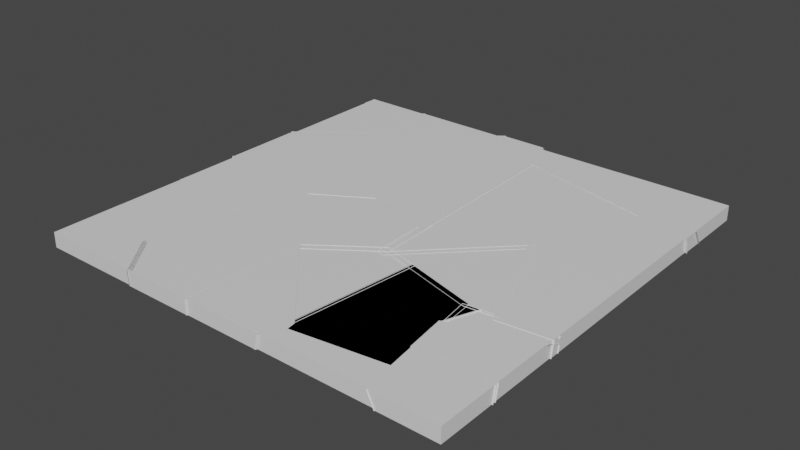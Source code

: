 # Source: Glass_break_effect.blend  (saved by Blender 4.0.36; exported with 4.5.12 LTS)
import bpy
from mathutils import Matrix  # noqa: F401  (used for matrix-valued properties, if any)

bpy.ops.wm.read_factory_settings(use_empty=True)
scene = bpy.context.scene
scene.name = 'Scene'

# ---- collections
col_collection = bpy.data.collections.new('Collection'); scene.collection.children.link(col_collection)

# ---- materials (node trees are filled in below, after node groups)
mat_material = bpy.data.materials.new('Material')
mat_material.alpha_threshold = 0.0
mat_material.use_transparent_shadow = False
mat_material.roughness = 0.5
mat_material.line_color = (0.0, 0.0, 0.0, 1.0)

# ---- material node trees
mat_material.use_nodes = True; mat_material.node_tree.nodes.clear()
_N = mat_material.node_tree.nodes; _L = mat_material.node_tree.links
n0 = _N.new('ShaderNodeOutputMaterial'); n0.name = 'Material Output'; n0.location = (300, 300)
n1 = _N.new('ShaderNodeBsdfPrincipled'); n1.name = 'Principled BSDF'; n1.location = (10, 300)
n1.distribution = 'GGX'
n1.subsurface_method = 'RANDOM_WALK_SKIN'
n1.inputs[3].default_value = 1.45
n1.inputs[27].default_value = (0.0, 0.0, 0.0, 1.0)
n1.inputs[28].default_value = 1.0
_L.new(n1.outputs[0], n0.inputs[0])
n0.is_active_output = True

# ---- world
world_world = bpy.data.worlds.new('World'); scene.world = world_world
world_world.use_nodes = True; world_world.node_tree.nodes.clear()
_N = world_world.node_tree.nodes; _L = world_world.node_tree.links
n0 = _N.new('ShaderNodeOutputWorld'); n0.name = 'World Output'; n0.location = (300, 300)
n1 = _N.new('ShaderNodeBackground'); n1.name = 'Background'; n1.location = (10, 300)
n1.inputs[0].default_value = (0.05088, 0.05088, 0.05088, 1.0)
_L.new(n1.outputs[0], n0.inputs[0])
n0.is_active_output = True
world_world.color = (0.05088, 0.05088, 0.05088)
world_world.use_sun_shadow = False
world_world.sun_shadow_jitter_overblur = 0.0

# ---- meshes
me_cube = bpy.data.meshes.new('Cube')
me_cube.from_pydata([(3.0, 3.0, 0.1), (3.0, 3.0, -0.1), (3.0, -3.0, 0.1), (3.0, -3.0, -0.1), (-3.0, 3.0, 0.1), (-3.0, 3.0, -0.1), (-3.0, -3.0, 0.1), (-3.0, -3.0, -0.1)], [], [(0, 4, 6, 2), (3, 2, 6, 7), (7, 6, 4, 5), (5, 1, 3, 7), (1, 0, 2, 3), (5, 4, 0, 1)])
_uv = me_cube.uv_layers.new(name='UVMap')
_uv.uv.foreach_set('vector', [0.625, 0.5, 0.875, 0.5, 0.875, 0.75, 0.625, 0.75, 0.375, 0.75, 0.625, 0.75, 0.625, 1.0, 0.375, 1.0, 0.375, 0.0, 0.625, 0.0, 0.625, 0.25, 0.375, 0.25, 0.125, 0.5, 0.375, 0.5, 0.375, 0.75, 0.125, 0.75, 0.375, 0.5, 0.625, 0.5, 0.625, 0.75, 0.375, 0.75, 0.375, 0.25, 0.625, 0.25, 0.625, 0.5, 0.375, 0.5])
me_cube.materials.append(mat_material)
me_cube.use_mirror_vertex_groups = False
me_cube.update()
me_cube_001 = bpy.data.meshes.new('Cube.001')
me_cube_001.from_pydata([], [], [])
_uv = me_cube_001.uv_layers.new(name='UVMap')
_uv.uv.foreach_set('vector', [])
me_cube_001.materials.append(mat_material)
me_cube_001.use_mirror_vertex_groups = False
me_cube_001.update()
me_cube_001_cell_006_cell_003 = bpy.data.meshes.new('Cube.001_cell.006_cell.003')
me_cube_001_cell_006_cell_003.from_pydata([(-0.6572, -0.403, 0.1069), (-0.6572, -0.403, -0.1069), (-0.6759, 0.6391, -0.1069), (-0.6572, 0.6053, 0.1069), (0.4298, 0.2099, -0.1069), (0.4534, 0.1562, 0.1069), (0.8727, -0.4132, -0.1069), (0.8559, -0.4132, 0.1069), (-0.6572, 0.6493, -0.1069), (-0.6759, 0.5951, 0.1069), (0.4111, 0.1997, -0.1069), (0.8914, -0.403, -0.1069), (0.4347, 0.1461, 0.1069), (0.8747, -0.403, 0.1069)], [], [(10, 2, 9, 12), (3, 0, 13, 5), (13, 0, 1, 11), (8, 1, 0, 3), (11, 1, 8, 4), (12, 7, 6, 10)])
_k = set([(2, 9), (2, 10), (3, 5), (3, 8), (4, 8), (4, 11), (5, 13), (6, 7), (6, 10), (7, 12), (9, 12), (11, 13)])
me_cube_001_cell_006_cell_003.attributes.new('sharp_edge', 'BOOLEAN', 'EDGE').data.foreach_set('value', [ (min(e.vertices), max(e.vertices)) in _k for e in me_cube_001_cell_006_cell_003.edges])
_uv = me_cube_001_cell_006_cell_003.uv_layers.new(name='UVMap')
_uv.uv.foreach_set('vector', [0.8335, 0.0, 0.8323, 0.7852, 0.1656, 0.1182, 0.1663, 0.0, 0.875, 0.7107, 0.875, 0.75, 0.8153, 0.75, 0.8317, 0.7282, 0.625, 0.9403, 0.625, 1.0, 0.375, 1.0, 0.375, 0.9396, 0.375, 0.04103, 0.375, 0.0, 0.625, 0.0, 0.625, 0.03931, 0.1854, 0.75, 0.125, 0.75, 0.125, 0.709, 0.1674, 0.7261, 0.1663, 0.1663, 0.1654, 0.07905, 0.8328, 0.07923, 0.8335, 0.8335])
me_cube_001_cell_006_cell_003.materials.append(mat_material)
me_cube_001_cell_006_cell_003.update()
me_cube_001_cell_006_cell_004 = bpy.data.meshes.new('Cube.001_cell.006_cell.004')
me_cube_001_cell_006_cell_004.from_pydata([(0.7653, -0.74, -0.1069), (0.7621, -0.74, 0.1069), (0.83, 0.9486, -0.1069), (0.8226, 0.967, 0.1069), (-0.2237, 1.153, -0.1069), (-0.2825, -0.681, -0.1069), (-0.7097, -0.1132, -0.1069), (-0.6007, -0.2811, 0.1069), (-0.6866, -0.1668, 0.1069), (-0.181, 1.151, 0.1069), (-0.2474, -0.7273, -0.1069), (-0.2632, -0.7273, 0.1069), (0.761, -0.7273, -0.1069), (0.7577, -0.7273, 0.1069), (0.8256, 0.9613, -0.1069), (-0.2781, -0.6936, -0.1069), (-0.7053, -0.1259, -0.1069), (-0.2431, -0.74, -0.1069), (-0.5963, -0.2937, 0.1069), (-0.2588, -0.74, 0.1069), (0.8269, 0.9544, 0.1069), (-0.1766, 1.138, 0.1069), (-0.6823, -0.1794, 0.1069), (-0.2193, 1.141, -0.1069)], [], [(16, 15, 18, 22), (18, 15, 17, 19), (21, 20, 2, 23), (7, 11, 13, 3, 9, 8), (13, 11, 10, 12), (6, 4, 14, 12, 10, 5), (0, 2, 20, 1), (16, 22, 21, 23)])
_k = set([(0, 1), (0, 2), (1, 20), (2, 23), (3, 9), (3, 13), (4, 6), (4, 14), (5, 6), (5, 10), (7, 8), (7, 11), (8, 9), (10, 11), (12, 13), (12, 14), (15, 16), (15, 17), (16, 23), (17, 19), (18, 19), (18, 22), (20, 21), (21, 22)])
me_cube_001_cell_006_cell_004.attributes.new('sharp_edge', 'BOOLEAN', 'EDGE').data.foreach_set('value', [ (min(e.vertices), max(e.vertices)) in _k for e in me_cube_001_cell_006_cell_004.edges])
_uv = me_cube_001_cell_006_cell_004.uv_layers.new(name='UVMap')
_uv.uv.foreach_set('vector', [1.0, 0.8332, 0.1666, 0.0, 0.8323, 0.0, 1.0, 0.1677, 1.0, 0.1677, 1.0, 0.8334, 0.9227, 0.8333, 0.2555, 0.1668, 0.8894, 0.8253, 0.8332, 0.8332, 0.1671, 0.1671, 0.4922, 0.1594, 0.8283, 0.7326, 0.8151, 0.75, 0.7753, 0.75, 0.7728, 0.6839, 0.8119, 0.6768, 0.8316, 0.7281, 0.625, 0.9003, 0.625, 0.9401, 0.375, 0.9395, 0.375, 0.9002, 0.1675, 0.7261, 0.1864, 0.6767, 0.2273, 0.6842, 0.2248, 0.75, 0.1855, 0.75, 0.1841, 0.7482, 0.1979, 0.1674, 0.1671, 0.0, 0.8332, 0.0, 0.8632, 0.8324, 0.8332, 0.8332, 0.1677, 0.1677, 0.9518, 0.1679, 0.833, 0.2166])
me_cube_001_cell_006_cell_004.materials.append(mat_material)
me_cube_001_cell_006_cell_004.update()
me_cube_001_cell_006_cell_001 = bpy.data.meshes.new('Cube.001_cell.006_cell.001')
me_cube_001_cell_006_cell_001.from_pydata([(-0.8034, 0.7641, -0.1087), (-0.8254, 0.7707, 0.1056), (0.4091, -0.5778, 0.1051), (0.7499, 0.4775, -0.09563), (0.8117, 0.4736, 0.1051), (0.7694, 0.4762, -0.1087), (0.2838, -0.7895, -0.1087), (0.3074, -0.8428, 0.1051), (-0.8254, -0.3487, -0.1081), (-0.8254, -0.3927, 0.1056), (-0.8254, 0.7656, -0.1081), (-0.8034, 0.7692, 0.1051), (0.7473, 0.4777, -0.1081), (0.2617, -0.788, -0.1081), (0.387, -0.5763, 0.1056), (0.2853, -0.8413, 0.1056), (-0.8034, -0.3502, -0.1087), (-0.8034, -0.3942, 0.1051), (0.7897, 0.4751, 0.1056)], [], [(18, 14, 3), (12, 3, 14, 15, 13), (10, 1, 18, 3, 12), (7, 2, 4, 11, 17), (17, 11, 0, 16), (0, 5, 6, 16), (15, 9, 8, 13)])
_k = set([(0, 5), (0, 11), (1, 10), (1, 18), (2, 4), (2, 7), (4, 11), (5, 6), (6, 16), (7, 17), (8, 9), (8, 13), (9, 15), (10, 12), (12, 13), (14, 15), (14, 18), (16, 17)])
me_cube_001_cell_006_cell_001.attributes.new('sharp_edge', 'BOOLEAN', 'EDGE').data.foreach_set('value', [ (min(e.vertices), max(e.vertices)) in _k for e in me_cube_001_cell_006_cell_001.edges])
_uv = me_cube_001_cell_006_cell_001.uv_layers.new(name='UVMap')
_uv.uv.foreach_set('vector', [0.3752, 0.1671, 1.0, 0.1657, 1.0, 0.7933, 0.8323, 0.7914, 0.7933, 0.7933, 0.1657, 0.1657, 0.1658, 0.0, 0.8329, 0.0, 0.98, 0.1479, 0.9801, 0.8126, 0.8896, 0.8253, 0.5154, 0.1984, 0.4928, 0.1594, 0.8317, 0.7281, 0.8277, 0.7178, 0.812, 0.6768, 0.875, 0.6652, 0.875, 0.7106, 0.625, 0.03941, 0.625, 0.08477, 0.375, 0.08457, 0.375, 0.04112, 0.125, 0.6654, 0.1863, 0.6767, 0.1674, 0.726, 0.125, 0.7089, 1.0, 0.8342, 0.1656, 0.04702, 0.8323, 0.04677, 1.0, 0.1671])
me_cube_001_cell_006_cell_001.materials.append(mat_material)
me_cube_001_cell_006_cell_001.update()
me_cube_001_cell_005_cell_004 = bpy.data.meshes.new('Cube.001_cell.005_cell.004')
me_cube_001_cell_005_cell_004.from_pydata([(-0.8631, -0.3635, -0.1088), (-0.8631, -0.3582, 0.1049), (0.7588, 0.3687, -0.1088), (0.8071, 0.4992, 0.1049), (-0.8844, 0.5887, -0.1083), (-0.8844, 0.7256, 0.1055), (0.4032, -0.5921, -0.09439), (0.7359, 0.2933, 0.1049), (0.4286, -0.5946, 0.1049), (0.4241, -0.5991, -0.1088), (-0.8844, -0.3568, -0.1083), (-0.8844, -0.3515, 0.1055), (0.7375, 0.3754, -0.1083), (-0.8631, 0.582, -0.1088), (-0.8631, 0.7189, 0.1049), (0.7146, 0.3, 0.1055), (0.4073, -0.5879, 0.1055), (0.4029, -0.5924, -0.1083), (0.7858, 0.5059, 0.1055)], [], [(16, 6, 15), (12, 18, 15, 6, 17), (16, 11, 10, 17, 6), (7, 3, 14, 1, 8), (1, 14, 13, 0), (0, 13, 2, 9), (5, 18, 12, 4)])
_k = set([(0, 1), (0, 9), (1, 8), (2, 9), (2, 13), (3, 7), (3, 14), (4, 5), (4, 12), (5, 18), (7, 8), (10, 11), (10, 17), (11, 16), (12, 17), (13, 14), (15, 16), (15, 18)])
me_cube_001_cell_005_cell_004.attributes.new('sharp_edge', 'BOOLEAN', 'EDGE').data.foreach_set('value', [ (min(e.vertices), max(e.vertices)) in _k for e in me_cube_001_cell_005_cell_004.edges])
_uv = me_cube_001_cell_005_cell_004.uv_layers.new(name='UVMap')
_uv.uv.foreach_set('vector', [0.3779, 0.2119, 1.0, 0.209, 1.0, 0.8331, 1.0, 0.1677, 1.0, 0.8335, 0.8331, 0.8331, 0.209, 0.209, 0.2157, 0.1658, 0.844, 0.4229, 0.8536, 0.8335, 0.1856, 0.1656, 0.1766, 0.08439, 0.2199, 0.1064, 0.8127, 0.6398, 0.8099, 0.6317, 0.875, 0.6232, 0.875, 0.6652, 0.8246, 0.6744, 0.625, 0.08482, 0.625, 0.1268, 0.375, 0.1215, 0.375, 0.08462, 0.125, 0.6654, 0.125, 0.6285, 0.1882, 0.6368, 0.1752, 0.6746, 0.9676, 0.8328, 0.1665, 0.0, 0.8323, 0.0, 0.9676, 0.1671])
me_cube_001_cell_005_cell_004.materials.append(mat_material)
me_cube_001_cell_005_cell_004.update()
me_cube_001_cell_005_cell_005 = bpy.data.meshes.new('Cube.001_cell.005_cell.005')
me_cube_001_cell_005_cell_005.from_pydata([(-0.06163, -1.002, -0.1094), (-0.05152, -0.9978, 0.09058), (0.7854, -0.3941, -0.1094), (0.1172, -0.8768, 0.09058), (0.9525, -0.2741, -0.1094), (0.9565, -0.2745, 0.09058), (0.942, 0.3139, 0.09058), (-1.062, 0.2106, -0.1094), (-1.001, 0.3395, 0.09058), (0.06374, 0.8404, 0.09058), (0.8151, 0.6577, -0.1094), (0.935, 0.6005, 0.09058), (0.932, 0.6047, 0.0706), (0.9305, 0.6259, -0.1094), (0.0442, 0.8694, -0.1094), (-0.08974, 0.8826, 0.09058), (-1.397, -0.7572, -0.1094), (-1.388, -0.7575, -0.1031), (-1.073, 0.1331, 0.09058), (-1.38, -0.7547, 0.09058), (-0.05299, -1.002, -0.1169), (0.794, -0.3946, -0.1169), (-0.0555, -0.9964, 0.0968), (0.1132, -0.8754, 0.0968), (0.9612, -0.2746, -0.1169), (0.9525, -0.2731, 0.0968), (0.9381, 0.3154, 0.0968), (0.05975, 0.8419, 0.0968), (0.931, 0.6019, 0.0968), (0.8237, 0.6572, -0.1169), (0.9391, 0.6254, -0.1169), (0.05285, 0.8688, -0.1169), (-1.053, 0.21, -0.1169), (-1.388, -0.7578, -0.1169), (-0.09372, 0.884, 0.0968), (-1.005, 0.3409, 0.0968), (-1.077, 0.1345, 0.0968), (-1.384, -0.7533, 0.0968)], [], [(29, 27, 28, 12, 30), (34, 27, 29, 31), (32, 33, 17, 36, 35), (36, 17, 37), (17, 33, 20, 22, 37), (22, 20, 21, 23), (23, 21, 24, 25), (28, 26, 12), (30, 12, 26, 25, 24), (9, 11, 6, 5, 3, 1, 19, 18, 8, 15), (14, 7, 16, 0, 2, 4, 13, 10), (34, 31, 32, 35)])
_k = set([(0, 2), (0, 16), (1, 3), (1, 19), (2, 4), (3, 5), (4, 13), (5, 6), (6, 11), (7, 14), (7, 16), (8, 15), (8, 18), (9, 11), (9, 15), (10, 13), (10, 14), (18, 19), (20, 21), (20, 33), (21, 24), (22, 23), (22, 37), (23, 25), (24, 30), (25, 26), (26, 28), (27, 28), (27, 34), (29, 30), (29, 31), (31, 32), (32, 33), (34, 35), (35, 36), (36, 37)])
me_cube_001_cell_005_cell_005.attributes.new('sharp_edge', 'BOOLEAN', 'EDGE').data.foreach_set('value', [ (min(e.vertices), max(e.vertices)) in _k for e in me_cube_001_cell_005_cell_005.edges])
_uv = me_cube_001_cell_005_cell_005.uv_layers.new(name='UVMap')
_uv.uv.foreach_set('vector', [1.0, 0.1668, 1.0, 0.8341, 0.2386, 0.07313, 0.3195, 0.07224, 0.8992, 0.06602, 1.0, 0.8343, 0.8341, 0.8341, 0.1668, 0.1668, 1.0, 0.1675, 1.0, 0.8332, 0.2153, 0.04981, 0.2087, 0.0, 0.8326, 0.0, 1.0, 0.1671, 0.8326, 0.8326, 0.2087, 0.2087, 0.8339, 0.2114, 0.2198, 0.1062, 0.1766, 0.08426, 0.1672, 0.0, 0.8341, 0.0, 0.844, 0.4222, 1.0, 0.1659, 1.0, 0.8328, 0.1661, 0.0, 0.8339, 0.0, 0.8339, 0.8339, 0.1661, 0.1661, 0.1661, 0.0, 0.8337, 0.0, 0.2486, 0.08222, 0.1662, 0.0, 0.248, 0.0, 0.7458, 0.5796, 0.752, 0.0, 0.8338, 0.0, 1.0, 0.1663, 1.0, 0.8339, 0.7683, 0.6122, 0.7343, 0.6216, 0.734, 0.6327, 0.7335, 0.6557, 0.7662, 0.6792, 0.7728, 0.6839, 0.8245, 0.6744, 0.8126, 0.6398, 0.8098, 0.6317, 0.7743, 0.6106, 0.2315, 0.6112, 0.1883, 0.6369, 0.1753, 0.6746, 0.2273, 0.6841, 0.2604, 0.6604, 0.2669, 0.6557, 0.266, 0.6207, 0.2615, 0.6194, 0.8343, 0.8343, 0.1675, 0.1675, 0.1668, 0.0, 0.8329, 0.0])
me_cube_001_cell_005_cell_005.materials.append(mat_material)
me_cube_001_cell_005_cell_005.update()
me_cube_001_cell_005_cell_001 = bpy.data.meshes.new('Cube.001_cell.005_cell.001')
me_cube_001_cell_005_cell_001.from_pydata([(-1.353, 0.4799, -0.1117), (-1.353, 0.5151, 0.102), (0.8755, 0.1493, 0.1019), (-0.05779, 1.452, -0.04389), (-0.1078, 1.431, 0.1019), (1.249, -0.3384, 0.1019), (1.396, -0.3538, -0.1119), (-0.004707, 1.473, -0.1119), (-1.353, -0.8057, -0.1117), (-1.353, -0.668, 0.102), (0.2701, -1.02, -0.1117), (0.3389, -0.8803, 0.1019), (1.056, -0.4539, 0.1019), (0.4327, -0.9272, -0.1119), (-1.333, 0.488, -0.1119), (-1.333, 0.5232, 0.1019), (0.8551, 0.1413, 0.102), (1.229, -0.3465, 0.102), (1.375, -0.3618, -0.1117), (-0.0251, 1.465, -0.1117), (-1.333, -0.7976, -0.1119), (-1.333, -0.6599, 0.1019), (0.2905, -1.012, -0.1119), (0.3185, -0.8884, 0.102), (1.035, -0.4619, 0.102), (0.4123, -0.9352, -0.1117), (-0.1282, 1.423, 0.102)], [], [(26, 16, 3), (19, 3, 16, 17, 18), (25, 24, 23, 10), (24, 25, 18, 17), (2, 4, 15, 21, 11, 12, 5), (21, 15, 14, 20), (20, 14, 7, 6, 13, 22), (19, 0, 1, 26, 3), (8, 10, 23, 9)])
_k = set([(0, 1), (0, 19), (1, 26), (2, 4), (2, 5), (4, 15), (5, 12), (6, 7), (6, 13), (7, 14), (8, 9), (8, 10), (9, 23), (10, 25), (11, 12), (11, 21), (13, 22), (14, 15), (16, 17), (16, 26), (17, 24), (18, 19), (18, 25), (20, 21), (20, 22), (23, 24)])
me_cube_001_cell_005_cell_001.attributes.new('sharp_edge', 'BOOLEAN', 'EDGE').data.foreach_set('value', [ (min(e.vertices), max(e.vertices)) in _k for e in me_cube_001_cell_005_cell_001.edges])
_uv = me_cube_001_cell_005_cell_001.uv_layers.new(name='UVMap')
_uv.uv.foreach_set('vector', [0.6123, 0.4446, 0.1678, 0.0, 0.6221, 0.0, 0.8334, 0.6283, 0.6221, 0.6221, 0.1678, 0.1678, 0.1677, 0.0, 0.833, 0.0, 1.0, 0.1651, 1.0, 0.8319, 0.166, 0.0, 0.8345, 0.0, 0.8319, 0.8319, 0.1651, 0.1651, 1.0, 0.167, 1.0, 0.8323, 0.7889, 0.5915, 0.8272, 0.5415, 0.875, 0.5769, 0.875, 0.6231, 0.8098, 0.6317, 0.7819, 0.615, 0.7743, 0.6105, 0.625, 0.1269, 0.625, 0.1731, 0.375, 0.1717, 0.375, 0.1216, 0.125, 0.6284, 0.125, 0.5783, 0.1768, 0.5399, 0.2314, 0.6111, 0.1938, 0.6335, 0.1883, 0.6368, 0.8454, 0.4274, 0.8325, 0.8136, 0.1665, 0.1477, 0.1785, 0.09172, 0.6337, 0.3254, 0.9677, 0.8009, 0.1655, 0.0, 0.834, 0.0, 0.968, 0.1338])
me_cube_001_cell_005_cell_001.materials.append(mat_material)
me_cube_001_cell_005_cell_001.update()
me_cube_001_cell_005_cell_002 = bpy.data.meshes.new('Cube.001_cell.005_cell.002')
me_cube_001_cell_005_cell_002.from_pydata([(0.4563, 1.392, -0.1088), (0.6346, 0.9695, -0.1088), (0.5908, 1.015, 0.1049), (0.6267, 0.9298, 0.1049), (0.4138, 1.434, 0.1049), (0.4386, 1.434, -0.1088), (0.6489, 0.3904, -0.1088), (-0.2055, 1.454, -0.1089), (-0.2529, 1.454, 0.1048), (-0.1861, -1.415, -0.1088), (-0.3332, -1.4, 0.1049), (0.6194, -1.662, 0.1049), (0.003651, -1.468, -0.1088), (0.6991, -1.659, -0.1088), (0.6961, -1.659, 0.07839), (0.691, -1.682, 0.1049), (-0.7025, -0.9183, 0.1049), (-1.616, 0.4191, -0.04145), (-1.588, 0.4122, -0.1088), (-1.691, 0.3708, 0.1049), (0.4604, 1.412, -0.1089), (0.6387, 0.9894, -0.1089), (0.5949, 1.035, 0.1048), (0.6308, 0.9497, 0.1048), (0.4178, 1.454, 0.1048), (0.4427, 1.454, -0.1089), (0.6529, 0.4104, -0.1089), (-0.3291, -1.38, 0.1048), (0.6235, -1.642, 0.1048), (-0.182, -1.395, -0.1089), (0.007712, -1.448, -0.1089), (0.7032, -1.639, -0.1089), (0.6951, -1.662, 0.1048), (-0.6985, -0.8984, 0.1048), (-1.687, 0.3908, 0.1048), (-0.2096, 1.434, -0.1088), (-1.584, 0.4322, -0.1089), (-0.257, 1.434, 0.1049)], [], [(29, 30, 28, 27), (28, 30, 31, 14, 32), (33, 17, 36, 29, 27), (17, 33, 34), (23, 21, 20, 22), (24, 22, 20, 25), (14, 26, 21, 23, 32), (14, 31, 26), (10, 11, 15, 3, 2, 4, 37, 19, 16), (5, 0, 1, 6, 13, 12, 9, 18, 35), (37, 4, 5, 35), (34, 8, 7, 36, 17)])
_k = set([(0, 1), (0, 5), (1, 6), (2, 3), (2, 4), (3, 15), (4, 5), (6, 13), (7, 8), (7, 36), (8, 34), (9, 12), (9, 18), (10, 11), (10, 16), (11, 15), (12, 13), (16, 19), (18, 35), (19, 37), (20, 21), (20, 25), (21, 26), (22, 23), (22, 24), (23, 32), (24, 25), (26, 31), (27, 28), (27, 33), (28, 32), (29, 30), (29, 36), (30, 31), (33, 34), (35, 37)])
me_cube_001_cell_005_cell_002.attributes.new('sharp_edge', 'BOOLEAN', 'EDGE').data.foreach_set('value', [ (min(e.vertices), max(e.vertices)) in _k for e in me_cube_001_cell_005_cell_002.edges])
_uv = me_cube_001_cell_005_cell_002.uv_layers.new(name='UVMap')
_uv.uv.foreach_set('vector', [0.8338, 0.0, 1.0, 0.1658, 1.0, 0.8324, 0.1658, 0.0, 0.8324, 0.8324, 0.1658, 0.1658, 0.9186, 0.1667, 0.911, 0.7503, 0.9099, 0.8325, 1.0, 0.1657, 1.0, 0.6226, 0.7953, 0.6287, 0.1662, 0.0, 0.8342, 0.0, 0.6226, 0.6226, 0.1657, 0.1657, 0.6127, 0.1657, 0.8323, 0.8323, 0.1662, 0.1662, 1.0, 0.1675, 1.0, 0.8325, 0.8329, 0.09466, 0.8325, 0.8325, 0.1675, 0.1675, 0.1675, 0.09386, 0.2487, 0.0, 0.8335, 0.0, 1.0, 0.1662, 1.0, 0.8323, 0.2493, 0.0829, 0.7513, 0.0, 0.7452, 0.579, 0.1665, 0.0, 0.7742, 0.6105, 0.7371, 0.6207, 0.7343, 0.6215, 0.7368, 0.5197, 0.7382, 0.5163, 0.7451, 0.5, 0.7713, 0.5, 0.8272, 0.5415, 0.7886, 0.5917, 0.2559, 0.5, 0.2565, 0.5016, 0.2635, 0.5181, 0.2641, 0.5407, 0.266, 0.6206, 0.2389, 0.6131, 0.2315, 0.6111, 0.1769, 0.5398, 0.2306, 0.5, 0.625, 0.3537, 0.625, 0.3799, 0.375, 0.3809, 0.375, 0.3556, 0.1785, 0.09163, 0.1925, 0.02609, 0.8589, 0.02601, 0.8455, 0.4268, 0.6349, 0.3256])
me_cube_001_cell_005_cell_002.materials.append(mat_material)
me_cube_001_cell_005_cell_002.update()
me_cube_001_cell_004_cell_003 = bpy.data.meshes.new('Cube.001_cell.004_cell.003')
me_cube_001_cell_004_cell_003.from_pydata([(-0.2192, -0.6826, 0.08742), (-0.6558, -1.029, -0.1266), (-0.6386, -0.9936, 0.08742), (-0.6558, 0.6881, -0.1266), (-0.6558, 0.7885, 0.08715), (0.3465, 0.6783, -0.1263), (0.3049, 0.7792, 0.08742), (0.4627, -0.1835, -0.02736), (0.4924, -0.1897, -0.1263), (0.3533, 0.4914, 0.08742), (0.4651, -0.175, 0.08742), (0.458, -0.181, 0.008875), (-0.6386, 0.6887, -0.1263), (-0.6386, 0.7891, 0.08742), (0.3293, 0.6777, -0.1266), (0.4752, -0.1903, -0.1266), (0.2877, 0.7786, 0.08715), (0.3361, 0.4908, 0.08715), (0.4479, -0.1756, 0.08715), (-0.6386, -1.028, -0.1263), (-0.6558, -0.9942, 0.08715), (-0.2364, -0.6832, 0.08715)], [], [(14, 16, 17, 7, 15), (7, 17, 18, 11), (18, 21, 11), (11, 21, 20, 1, 15, 7), (9, 6, 13, 2, 0, 10), (2, 13, 12, 19), (8, 19, 12, 5), (14, 3, 4, 16)])
_k = set([(0, 2), (0, 10), (1, 15), (1, 20), (2, 19), (3, 4), (3, 14), (4, 16), (5, 8), (5, 12), (6, 9), (6, 13), (8, 19), (9, 10), (12, 13), (14, 15), (16, 17), (17, 18), (18, 21), (20, 21)])
me_cube_001_cell_004_cell_003.attributes.new('sharp_edge', 'BOOLEAN', 'EDGE').data.foreach_set('value', [ (min(e.vertices), max(e.vertices)) in _k for e in me_cube_001_cell_004_cell_003.edges])
_uv = me_cube_001_cell_004_cell_003.uv_layers.new(name='UVMap')
_uv.uv.foreach_set('vector', [0.8335, 0.8335, 0.1659, 0.1659, 0.1658, 0.0, 0.5233, 0.0, 0.8333, 0.333, 1.0, 0.4767, 1.0, 0.8342, 0.6472, 0.4808, 0.8883, 0.4779, 0.4132, 0.2467, 0.1662, 0.0, 0.4106, 0.0, 1.0, 0.5894, 1.0, 0.8338, 0.8524, 0.8337, 0.1851, 0.1662, 0.5832, 0.1664, 0.8885, 0.4762, 0.8363, 0.519, 0.8382, 0.5077, 0.875, 0.5073, 0.875, 0.5769, 0.8586, 0.5647, 0.832, 0.5449, 0.625, 0.1731, 0.625, 0.2427, 0.375, 0.2387, 0.375, 0.1718, 0.1691, 0.5455, 0.125, 0.5782, 0.125, 0.5113, 0.1634, 0.5117, 0.8335, 0.0, 0.8339, 0.7826, 0.1658, 0.1148, 0.1659, 0.0])
me_cube_001_cell_004_cell_003.materials.append(mat_material)
me_cube_001_cell_004_cell_003.update()
me_cube_001_cell_004_cell_004 = bpy.data.meshes.new('Cube.001_cell.004_cell.004')
me_cube_001_cell_004_cell_004.from_pydata([(-0.6274, 0.1093, 0.1046), (-0.6274, 0.1093, -0.1091), (-0.6443, -0.1741, -0.1092), (-0.6443, -0.07393, 0.1045), (0.341, -0.1849, -0.1092), (0.2993, -0.08423, 0.1045), (0.4225, 0.1118, 0.1045), (0.5338, 0.1093, -0.08651), (0.3557, -0.02414, 0.1046), (0.528, 0.1118, -0.1092), (-0.6274, -0.1766, -0.1091), (0.3579, -0.1874, -0.1091), (-0.6274, -0.07641, 0.1046), (0.3163, -0.0867, 0.1046), (0.4394, 0.1093, 0.1046), (0.5169, 0.1118, -0.08662), (0.3388, -0.02166, 0.1045), (0.5449, 0.1093, -0.1091)], [], [(16, 15, 6), (5, 4, 9, 15, 16), (8, 14, 0, 12, 13), (12, 0, 1, 10), (10, 1, 17, 11), (17, 1, 0, 14, 7), (2, 4, 5, 3)])
_k = set([(2, 3), (2, 4), (3, 5), (4, 9), (5, 16), (6, 15), (6, 16), (7, 14), (7, 17), (8, 13), (8, 14), (9, 15), (10, 11), (10, 12), (11, 17), (12, 13)])
me_cube_001_cell_004_cell_004.attributes.new('sharp_edge', 'BOOLEAN', 'EDGE').data.foreach_set('value', [ (min(e.vertices), max(e.vertices)) in _k for e in me_cube_001_cell_004_cell_004.edges])
_uv = me_cube_001_cell_004_cell_004.uv_layers.new(name='UVMap')
_uv.uv.foreach_set('vector', [0.1668, 0.0, 0.7626, 0.0, 0.7612, 0.5937, 0.1668, 0.0, 0.8331, 0.0, 0.833, 0.791, 0.7626, 0.7626, 0.1668, 0.1668, 0.8367, 0.5052, 0.8334, 0.5, 0.875, 0.5, 0.875, 0.5072, 0.8382, 0.5076, 0.625, 0.2428, 0.625, 0.25, 0.375, 0.25, 0.375, 0.2389, 0.125, 0.5111, 0.125, 0.5, 0.1707, 0.5, 0.1634, 0.5116, 0.375, 0.2957, 0.375, 0.25, 0.625, 0.25, 0.625, 0.2916, 0.4014, 0.2953, 0.2188, 0.1678, 0.1669, 0.0, 0.8332, 0.0, 0.8847, 0.8336])
me_cube_001_cell_004_cell_004.materials.append(mat_material)
me_cube_001_cell_004_cell_004.update()
me_cube_001_cell_004_cell_001 = bpy.data.meshes.new('Cube.001_cell.004_cell.001')
me_cube_001_cell_004_cell_001.from_pydata([(1.249, 0.4902, -0.09079), (0.8596, 0.2011, -0.09079), (1.201, 0.4902, 0.1229), (-0.4688, 0.1919, -0.09079), (-0.5102, 0.2929, 0.1229), (-0.3238, -0.6525, 0.009965), (-0.3281, -0.6501, 0.04446), (-0.4159, -0.1232, -0.09079), (-0.3501, -0.6609, 0.1229), (-0.374, 0.5066, 0.123), (-0.2689, 0.5066, -0.09078), (-0.323, -0.6758, -0.09079), (1.261, 0.5066, -0.09078), (0.8716, 0.2176, -0.09078), (1.214, 0.5066, 0.123), (-0.338, -0.6445, 0.123), (-0.4568, 0.2083, -0.09078), (-0.4039, -0.1068, -0.09078), (-0.4981, 0.3093, 0.123), (-0.3861, 0.4902, 0.1229), (-0.2809, 0.4902, -0.09079), (-0.3109, -0.6593, -0.09078)], [], [(6, 15, 18, 16, 17, 5), (21, 5, 17), (6, 13, 12, 14, 15), (5, 21, 13, 6), (8, 2, 19, 4), (3, 20, 0, 1, 11, 7), (19, 2, 0, 20), (18, 9, 10, 16)])
_k = set([(0, 1), (0, 2), (1, 11), (2, 8), (3, 7), (3, 20), (4, 8), (4, 19), (7, 11), (9, 10), (9, 18), (10, 16), (12, 13), (12, 14), (13, 21), (14, 15), (15, 18), (16, 17), (17, 21), (19, 20)])
me_cube_001_cell_004_cell_001.attributes.new('sharp_edge', 'BOOLEAN', 'EDGE').data.foreach_set('value', [ (min(e.vertices), max(e.vertices)) in _k for e in me_cube_001_cell_004_cell_001.edges])
_uv = me_cube_001_cell_004_cell_001.uv_layers.new(name='UVMap')
_uv.uv.foreach_set('vector', [0.5889, 0.1002, 0.8336, 0.3281, 0.8329, 0.8329, 0.1668, 0.1668, 0.167, 0.0, 0.4814, 0.0, 0.6812, 0.5147, 1.0, 0.5186, 1.0, 0.833, 0.4112, 0.0, 0.8334, 0.0, 0.974, 0.1405, 0.9739, 0.807, 0.4139, 0.2475, 0.8938, 0.481, 0.5838, 0.1664, 1.0, 0.1666, 1.0, 0.5888, 0.8319, 0.5449, 0.7714, 0.5, 0.8333, 0.5, 0.8381, 0.5077, 0.1635, 0.5116, 0.1708, 0.5, 0.2305, 0.5, 0.2153, 0.5113, 0.1692, 0.5455, 0.1655, 0.5239, 0.625, 0.2917, 0.625, 0.3536, 0.375, 0.3555, 0.375, 0.2958, 1.0, 0.8329, 0.9752, 0.8325, 0.3074, 0.1659, 1.0, 0.1668])
me_cube_001_cell_004_cell_001.materials.append(mat_material)
me_cube_001_cell_004_cell_001.update()
me_cube_001_cell_003_cell_004 = bpy.data.meshes.new('Cube.001_cell.003_cell.004')
me_cube_001_cell_003_cell_004.from_pydata([(0.7958, 0.7227, -0.1176), (0.5377, 0.7962, -0.1176), (0.7009, 0.7568, 0.08242), (-0.5442, -0.9752, 0.008378), (-0.539, -0.9727, -0.1176), (0.4533, -0.8255, 0.08242), (-0.5351, -0.9624, 0.08242), (-0.5552, -0.8087, 0.08242), (-0.422, 0.3637, 0.08242), (-0.4967, -0.6015, -0.1176), (-0.3624, 0.8874, 0.08242), (1.0, -0.759, -0.1176), (0.9103, -0.762, 0.08242), (-0.3433, 1.054, 0.08242), (-0.3096, 1.037, -0.1176), (-0.321, 1.044, 0.04025), (0.4653, -0.8328, 0.08775), (-0.5231, -0.9697, 0.08775), (-0.5432, -0.816, 0.08775), (-0.41, 0.3565, 0.08775), (-0.3504, 0.8801, 0.08775), (-0.3313, 1.047, 0.08775), (-0.4721, -0.6036, -0.126), (-0.285, 1.035, -0.126), (0.713, 0.7495, 0.08775), (0.8506, -0.7155, 0.08242), (0.5624, 0.794, -0.126), (-0.5144, -0.9749, -0.126), (0.8204, 0.7205, -0.126), (0.9463, -0.7078, -0.1176)], [], [(17, 3, 16), (17, 18, 3), (18, 19, 3), (3, 19, 20, 22, 27), (22, 20, 21, 15, 23), (21, 24, 28, 26, 15), (15, 26, 23), (7, 6, 5, 12, 2, 13, 10, 8), (14, 1, 0, 11, 4, 9), (29, 28, 24, 25), (25, 16, 3, 27, 29)])
_k = set([(0, 1), (0, 11), (1, 14), (2, 12), (2, 13), (4, 9), (4, 11), (5, 6), (5, 12), (6, 7), (7, 8), (8, 10), (9, 14), (10, 13), (16, 17), (16, 25), (17, 18), (18, 19), (19, 20), (20, 21), (21, 24), (22, 23), (22, 27), (23, 26), (24, 25), (26, 28), (27, 29), (28, 29)])
me_cube_001_cell_003_cell_004.attributes.new('sharp_edge', 'BOOLEAN', 'EDGE').data.foreach_set('value', [ (min(e.vertices), max(e.vertices)) in _k for e in me_cube_001_cell_003_cell_004.edges])
_uv = me_cube_001_cell_003_cell_004.uv_layers.new(name='UVMap')
_uv.uv.foreach_set('vector', [1.0, 0.4027, 1.0, 1.0, 0.401, 0.401, 0.4027, 0.4027, 1.0, 0.4019, 1.0, 1.0, 0.4019, 0.4019, 1.0, 0.4015, 1.0, 1.0, 1.0, 1.0, 0.4015, 0.4015, 0.1662, 0.0, 0.8332, 0.0, 1.0, 0.2846, 0.8332, 0.8332, 0.1662, 0.1662, 0.1661, 0.09116, 0.3142, 0.09237, 0.8325, 0.09678, 0.8433, 0.6758, 0.1671, 0.0, 0.8329, 0.0, 1.0, 0.167, 1.0, 0.6846, 0.6846, 0.6846, 0.167, 0.167, 0.6675, 0.1669, 0.7212, 0.7342, 0.7204, 0.7402, 0.6819, 0.7349, 0.664, 0.7324, 0.6722, 0.6732, 0.7129, 0.6616, 0.7137, 0.6681, 0.716, 0.6885, 0.2889, 0.6621, 0.3219, 0.6715, 0.332, 0.6743, 0.3399, 0.7321, 0.2799, 0.7404, 0.2816, 0.726, 0.1878, 0.1279, 0.1671, 0.0, 0.8329, 0.0, 0.8535, 0.6422, 0.9672, 0.1331, 1.0, 0.401, 1.0, 1.0, 0.2846, 0.2846, 0.2385, 0.07092])
me_cube_001_cell_003_cell_004.materials.append(mat_material)
me_cube_001_cell_003_cell_004.update()
me_cube_001_cell_003_cell_005 = bpy.data.meshes.new('Cube.001_cell.003_cell.005')
me_cube_001_cell_003_cell_005.from_pydata([(-0.6614, 1.127, 0.0927), (-0.67, 0.8297, -0.121), (0.6552, -0.3308, 0.01356), (-0.7175, -0.332, 0.0927), (-0.7228, -0.5667, -0.121), (-0.7264, -0.5667, 0.0927), (0.4794, -0.5667, -0.01264), (0.4818, -0.5299, -0.121), (0.4558, -0.5667, -0.121), (0.5023, -0.5667, 0.0927), (0.5177, -0.479, -0.121), (0.6573, -0.3467, 0.0927), (0.5322, -0.4582, -0.121), (0.6782, -0.3169, 0.0927), (0.6582, -0.1643, 0.0927), (-0.2015, 0.7786, 0.0927), (-0.6689, 0.8578, -0.121), (-0.6626, 1.116, 0.01525), (-0.5758, 1.189, 0.0927), (0.5155, -0.4879, -0.1213), (0.53, -0.4671, -0.1213), (-0.7197, -0.3409, 0.09242), (-0.7286, -0.5756, 0.09242), (0.4772, -0.5756, -0.01292), (0.4536, -0.5756, -0.1213), (0.5001, -0.5756, 0.09242), (0.4796, -0.5388, -0.1213), (0.6551, -0.3556, 0.09242), (0.676, -0.3258, 0.09242), (0.656, -0.1732, 0.09242), (-0.6722, 0.8208, -0.1213), (-0.6711, 0.8489, -0.1213), (-0.6636, 1.118, 0.09242), (-0.2037, 0.7697, 0.09242), (-0.578, 1.18, 0.09242), (-0.725, -0.5756, -0.1213)], [], [(23, 24, 26), (25, 23, 26, 19, 27), (2, 28, 27, 19, 20), (28, 2, 29), (2, 33, 29), (31, 30, 21, 32, 17), (32, 34, 17), (21, 30, 35, 22), (18, 0, 3, 5, 9, 11, 13, 14, 15), (6, 9, 5, 4, 8), (10, 7, 8, 4, 1, 16, 12), (20, 31, 17, 34, 33, 2)])
_k = set([(0, 3), (0, 18), (1, 4), (1, 16), (3, 5), (4, 5), (6, 8), (6, 9), (7, 8), (7, 10), (9, 11), (10, 12), (11, 13), (12, 16), (13, 14), (14, 15), (15, 18), (19, 20), (19, 26), (20, 31), (21, 22), (21, 32), (22, 35), (23, 24), (23, 25), (24, 26), (25, 27), (27, 28), (28, 29), (29, 33), (30, 31), (30, 35), (32, 34), (33, 34)])
me_cube_001_cell_003_cell_005.attributes.new('sharp_edge', 'BOOLEAN', 'EDGE').data.foreach_set('value', [ (min(e.vertices), max(e.vertices)) in _k for e in me_cube_001_cell_003_cell_005.edges])
_uv = me_cube_001_cell_003_cell_005.uv_layers.new(name='UVMap')
_uv.uv.foreach_set('vector', [1.0, 0.5043, 0.6593, 0.1658, 1.0, 0.1658, 0.8332, 0.7166, 0.5043, 0.5043, 0.1658, 0.1658, 0.1657, 0.0, 0.833, 0.0, 1.0, 0.0, 1.0, 0.5958, 0.833, 0.833, 0.1657, 0.1657, 0.2824, 0.0, 0.5958, 0.5958, 0.0, 0.0, 0.5967, 0.0, 1.0, 0.0, 1.0, 0.5978, 0.4033, 0.0, 0.1666, 0.01605, 0.1667, 0.0, 0.8343, 0.0, 0.8327, 0.8327, 0.5921, 0.5921, 1.0, 0.8327, 0.9858, 0.8327, 1.0, 0.5921, 0.8343, 0.8343, 0.1667, 0.1667, 0.9692, 0.1662, 0.9692, 0.8342, 0.7694, 0.6816, 0.7727, 0.684, 0.7749, 0.7408, 0.7753, 0.75, 0.7273, 0.75, 0.7213, 0.7414, 0.7205, 0.7403, 0.7213, 0.7343, 0.7548, 0.6975, 0.5018, 0.8532, 0.625, 0.8523, 0.625, 0.9003, 0.375, 0.9001, 0.375, 0.8542, 0.2732, 0.7466, 0.2718, 0.7486, 0.2708, 0.75, 0.2249, 0.75, 0.2269, 0.6956, 0.227, 0.6945, 0.2738, 0.7458, 0.7176, 0.0, 0.9231, 0.1209, 0.9172, 0.5443, 0.8583, 0.7509, 0.5978, 0.5978, 0.0, 0.0])
me_cube_001_cell_003_cell_005.materials.append(mat_material)
me_cube_001_cell_003_cell_005.update()
me_cube_001_cell_003_cell_001 = bpy.data.meshes.new('Cube.001_cell.003_cell.001')
me_cube_001_cell_003_cell_001.from_pydata([(0.2739, 0.9289, 0.09379), (0.01459, 1.035, -0.1062), (-0.009707, 1.01, 0.09379), (-0.9997, 0.3076, -0.1062), (0.3093, -1.148, 0.01895), (-1.01, 0.04917, -0.1062), (-1.009, 0.2992, 0.02085), (-0.9299, 0.3496, 0.09379), (0.1938, -1.269, -0.1062), (0.3456, -1.136, -0.1062), (0.1733, -1.246, -0.1062), (0.2735, -0.9684, 0.09379), (0.3019, -0.9992, 0.09379), (0.4373, 0.1842, 0.09379), (0.5755, 0.8755, -0.1062), (0.5327, 0.8726, 0.05302), (0.5146, 0.8603, 0.09379), (0.007271, 1.023, -0.1135), (-1.007, 0.2955, -0.1135), (-1.017, 0.03702, -0.1135), (0.1865, -1.281, -0.1135), (0.3383, -1.148, -0.1135), (0.166, -1.259, -0.1135), (0.5682, 0.8634, -0.1135), (0.4454, 0.199, 0.1002), (0.5226, 0.8751, 0.1002), (0.2819, 0.9437, 0.1002), (-0.9219, 0.3644, 0.1002), (0.2816, -0.9536, 0.1002), (0.3099, -0.9844, 0.1002), (-0.001639, 1.024, 0.1002)], [], [(25, 24, 4, 21, 23, 15), (21, 4, 20), (22, 20, 4, 29, 28), (29, 4, 24), (15, 26, 25), (23, 17, 30, 26, 15), (18, 19, 6), (30, 17, 18, 6, 27), (0, 2, 7, 11, 12, 13, 16), (5, 3, 1, 14, 9, 8, 10), (19, 22, 28, 27, 6)])
_k = set([(0, 2), (0, 16), (1, 3), (1, 14), (2, 7), (3, 5), (5, 10), (7, 11), (8, 9), (8, 10), (9, 14), (11, 12), (12, 13), (13, 16), (17, 18), (17, 23), (18, 19), (19, 22), (20, 21), (20, 22), (21, 23), (24, 25), (24, 29), (25, 26), (26, 30), (27, 28), (27, 30), (28, 29)])
me_cube_001_cell_003_cell_001.attributes.new('sharp_edge', 'BOOLEAN', 'EDGE').data.foreach_set('value', [ (min(e.vertices), max(e.vertices)) in _k for e in me_cube_001_cell_003_cell_001.edges])
_uv = me_cube_001_cell_003_cell_001.uv_layers.new(name='UVMap')
_uv.uv.foreach_set('vector', [0.8726, 0.09097, 1.0, 0.3948, 1.0, 0.0, 1.0, 0.7105, 0.2076, 0.09638, 0.7258, 0.09213, 0.7105, 0.7105, 0.0, 0.0, 0.7142, 0.0, 1.0, 0.8343, 0.7142, 0.7142, 0.0, 0.0, 0.605, 0.0, 1.0, 0.1659, 1.0, 0.395, 1.0, 1.0, 0.3948, 0.3948, 1.0, 0.6856, 1.0, 0.8325, 0.8442, 0.6767, 0.6688, 0.1669, 1.0, 0.1668, 1.0, 0.8325, 0.8325, 0.8325, 0.6856, 0.6856, 0.1664, 0.1664, 0.1666, 0.01888, 0.5853, 0.5853, 0.8325, 0.8325, 0.1668, 0.1668, 1.0, 0.1664, 1.0, 0.5853, 0.9854, 0.8327, 0.7224, 0.6589, 0.7334, 0.6558, 0.7693, 0.6815, 0.7224, 0.7329, 0.7213, 0.7341, 0.716, 0.6879, 0.713, 0.6616, 0.227, 0.6943, 0.2274, 0.6842, 0.2669, 0.6558, 0.2888, 0.662, 0.2798, 0.7405, 0.2739, 0.7456, 0.2731, 0.7448, 0.9121, 0.7455, 0.8343, 0.8343, 0.1659, 0.1659, 0.8374, 0.005065, 0.9058, 0.3206])
me_cube_001_cell_003_cell_001.materials.append(mat_material)
me_cube_001_cell_003_cell_001.update()
me_cube_001_cell_003_cell_002 = bpy.data.meshes.new('Cube.001_cell.003_cell.002')
me_cube_001_cell_003_cell_002.from_pydata([(-0.4978, 0.06607, 0.03191), (1.134, -0.1776, -0.1019), (1.031, -0.1776, 0.1119), (0.5026, 0.211, 0.1121), (0.6966, 0.2312, -0.1017), (1.065, 0.2821, -0.1017), (0.9621, 0.2747, 0.1121), (-0.4835, 0.07416, 0.1121), (-0.4756, 0.06859, -0.1017), (-0.6816, -0.1746, 0.008305), (-0.6589, -0.1746, 0.1121), (-0.6292, -0.06591, -0.1017), (-0.613, -0.1094, 0.1121), (-0.6795, -0.1374, -0.1017), (-0.7056, -0.1746, -0.1017), (1.127, -0.1746, -0.1017), (1.024, -0.1746, 0.1121), (0.7036, 0.2282, -0.1019), (1.072, 0.2791, -0.1019), (-0.4686, 0.06558, -0.1019), (-0.6746, -0.1776, 0.008107), (-0.6519, -0.1776, 0.1119), (-0.606, -0.1124, 0.1119), (-0.6986, -0.1776, -0.1019), (-0.6222, -0.06892, -0.1019), (-0.6725, -0.1404, -0.1019), (0.9691, 0.2717, 0.1119), (-0.4765, 0.07115, 0.1119), (0.5096, 0.208, 0.1119)], [], [(18, 17, 0, 28, 26), (27, 28, 0), (0, 17, 19), (20, 21, 22, 0, 24, 25), (0, 22, 27), (19, 24, 0), (20, 25, 23), (16, 6, 3, 7, 12, 10), (15, 16, 10, 9, 14), (8, 4, 5, 15, 14, 13, 11), (26, 2, 1, 18)])
_k = set([(1, 2), (1, 18), (2, 26), (3, 6), (3, 7), (4, 5), (4, 8), (5, 15), (6, 16), (7, 12), (8, 11), (9, 10), (9, 14), (10, 12), (11, 13), (13, 14), (15, 16), (17, 18), (17, 19), (19, 24), (20, 21), (20, 23), (21, 22), (22, 27), (23, 25), (24, 25), (26, 28), (27, 28)])
me_cube_001_cell_003_cell_002.attributes.new('sharp_edge', 'BOOLEAN', 'EDGE').data.foreach_set('value', [ (min(e.vertices), max(e.vertices)) in _k for e in me_cube_001_cell_003_cell_002.edges])
_uv = me_cube_001_cell_003_cell_002.uv_layers.new(name='UVMap')
_uv.uv.foreach_set('vector', [0.1965, 0.1274, 0.2874, 0.0, 1.0, 0.0, 1.0, 0.5976, 0.8865, 0.7567, 0.6009, 0.0, 0.5976, 0.5976, 0.0, 0.0, 1.0, 0.0, 1.0, 0.7126, 0.2848, 0.0, 0.5097, 0.0, 0.8923, 0.1396, 1.0, 0.3985, 1.0, 1.0, 0.2839, 0.2839, 0.1658, 0.0, 1.0, 1.0, 0.3985, 0.3985, 1.0, 0.3991, 0.2848, 0.2848, 1.0, 0.2839, 1.0, 1.0, 0.5097, 0.5097, 0.1658, 0.1658, 0.5092, 0.1664, 0.6616, 0.75, 0.664, 0.7325, 0.682, 0.735, 0.7204, 0.7403, 0.7255, 0.7475, 0.7272, 0.75, 0.375, 0.7826, 0.625, 0.7866, 0.625, 0.8522, 0.5036, 0.8531, 0.375, 0.8541, 0.2799, 0.7405, 0.3256, 0.7342, 0.34, 0.7322, 0.3424, 0.75, 0.2709, 0.75, 0.272, 0.7485, 0.2739, 0.7458, 0.8535, 0.6429, 0.8596, 0.8328, 0.1942, 0.1676, 0.1879, 0.1281])
me_cube_001_cell_003_cell_002.materials.append(mat_material)
me_cube_001_cell_003_cell_002.update()
me_cube_001_cell_002_cell_004 = bpy.data.meshes.new('Cube.001_cell.002_cell.004')
me_cube_001_cell_002_cell_004.from_pydata([(-0.02316, 0.1544, -0.1185), (-0.1256, 0.1912, 0.08155), (-0.07984, -0.1415, 0.08155), (-0.06219, -0.2683, 0.08189), (-0.05849, -0.2523, 0.06962), (0.1407, 0.1785, -0.1266), (-0.001477, -0.003086, -0.1185), (0.1468, 0.1803, -0.1203), (-0.06192, -0.2714, 0.08155), (0.1294, 0.2176, 0.08155), (-0.128, 0.1912, 0.08715), (-0.0822, -0.1416, 0.08715), (-0.02056, 0.1618, -0.1266), (0.1381, 0.1711, -0.1185), (0.001121, 0.004293, -0.1266), (-0.06429, -0.2714, 0.08715), (0.1271, 0.2175, 0.08715)], [], [(3, 4, 14, 5, 7), (3, 7, 16, 15), (14, 4, 11, 10, 12), (4, 3, 15, 11), (9, 1, 2, 8), (0, 6, 13), (5, 12, 10, 16, 7)])
_k = set([(0, 6), (0, 13), (1, 2), (1, 9), (2, 8), (5, 12), (5, 14), (6, 13), (8, 9), (10, 11), (10, 16), (11, 15), (12, 14), (15, 16)])
me_cube_001_cell_002_cell_004.attributes.new('sharp_edge', 'BOOLEAN', 'EDGE').data.foreach_set('value', [ (min(e.vertices), max(e.vertices)) in _k for e in me_cube_001_cell_002_cell_004.edges])
_uv = me_cube_001_cell_002_cell_004.uv_layers.new(name='UVMap')
_uv.uv.foreach_set('vector', [0.1831, 0.1831, 0.2213, 0.1983, 0.8328, 0.4426, 0.8329, 0.8007, 0.8135, 0.8135, 1.0, 0.1831, 1.0, 0.8135, 0.3524, 0.1671, 0.9889, 0.1667, 0.2455, 0.1662, 1.0, 0.778, 1.0, 0.8325, 0.8321, 0.8321, 0.166, 0.166, 0.778, 0.778, 0.8162, 0.7701, 0.8326, 0.7686, 0.8325, 0.8325, 0.6622, 0.6722, 0.6721, 0.6732, 0.6703, 0.6862, 0.6696, 0.6912, 0.3321, 0.6743, 0.3329, 0.6805, 0.3384, 0.6737, 0.8849, 0.1661, 1.0, 0.166, 1.0, 0.8321, 0.9746, 0.8322, 0.8835, 0.1855])
me_cube_001_cell_002_cell_004.materials.append(mat_material)
me_cube_001_cell_002_cell_004.update()
me_cube_001_cell_002_cell_005 = bpy.data.meshes.new('Cube.001_cell.002_cell.005')
me_cube_001_cell_002_cell_005.from_pydata([(0.689, 0.6413, -0.1087), (-0.4535, 0.09425, 0.1001), (-0.2431, 0.546, -0.1035), (-0.4762, 0.08415, 0.1051), (0.689, 0.4485, 0.1051), (0.689, 0.6606, -0.007152), (-0.4377, 0.1629, 0.04771), (-0.2698, 0.5442, -0.1086), (-0.4118, 0.3671, -0.1086), (-0.4497, 0.1111, 0.08718), (-0.312, -0.5316, -0.01459), (-0.3945, -0.5082, 0.1051), (-0.2737, -0.5464, -0.08951), (0.5011, -0.4992, 0.1051), (-0.2855, -0.5504, -0.1086), (0.6673, -0.5402, -0.1086), (0.6673, -0.4974, 0.1051), (0.6673, 0.4482, 0.1051), (0.6673, 0.6603, -0.007137), (-0.2482, 0.5445, -0.1087), (-0.3902, 0.3674, -0.1087), (-0.3729, -0.508, 0.1051), (0.5227, -0.499, 0.1051), (-0.2639, -0.5502, -0.1087), (0.689, -0.5399, -0.1087), (0.689, -0.4972, 0.1051), (-0.4546, 0.08442, 0.1051), (0.6673, 0.641, -0.1086)], [], [(20, 6, 19), (1, 2, 19, 6, 9), (21, 10, 12, 22), (22, 12, 23, 24, 25), (10, 9, 6, 20, 23, 12), (21, 26, 1, 9, 10), (16, 17, 3, 11, 13), (8, 7, 27, 15, 14), (15, 27, 18, 17, 16), (0, 19, 2, 5), (4, 5, 2, 1, 26)])
_k = set([(0, 5), (0, 19), (3, 11), (3, 17), (4, 5), (4, 26), (7, 8), (7, 27), (8, 14), (11, 13), (13, 16), (14, 15), (15, 16), (17, 18), (18, 27), (19, 20), (20, 23), (21, 22), (21, 26), (22, 25), (23, 24), (24, 25)])
me_cube_001_cell_002_cell_005.attributes.new('sharp_edge', 'BOOLEAN', 'EDGE').data.foreach_set('value', [ (min(e.vertices), max(e.vertices)) in _k for e in me_cube_001_cell_002_cell_005.edges])
_uv = me_cube_001_cell_002_cell_005.uv_layers.new(name='UVMap')
_uv.uv.foreach_set('vector', [0.6349, 0.4684, 1.0, 0.3465, 0.9981, 0.8319, 1.0, 0.1827, 1.0, 0.8175, 0.8327, 0.8327, 0.3465, 0.3465, 0.8389, 0.223, 0.3186, 0.1521, 0.7376, 0.1982, 1.0, 0.2273, 1.0, 0.8326, 0.8326, 0.8326, 0.2273, 0.2273, 0.2347, 0.1677, 0.9596, 0.1676, 0.9591, 0.8326, 1.0, 0.4603, 1.0, 0.7768, 0.8481, 0.6538, 0.2468, 0.1662, 0.7097, 0.1671, 0.7688, 0.2268, 0.8329, 0.4721, 0.8326, 0.7637, 0.8169, 0.7685, 0.7768, 0.7768, 0.4603, 0.4603, 0.625, 0.7143, 0.625, 0.6774, 0.6696, 0.6916, 0.6664, 0.7147, 0.6315, 0.7144, 0.3329, 0.6806, 0.3385, 0.6737, 0.375, 0.6699, 0.375, 0.716, 0.3378, 0.7164, 0.375, 0.716, 0.375, 0.6699, 0.4937, 0.6692, 0.625, 0.6774, 0.625, 0.7143, 0.214, 0.1666, 0.8828, 0.1671, 0.8818, 0.1822, 0.5302, 0.4829, 0.9576, 0.2711, 0.9575, 0.8434, 0.1825, 0.0, 0.8173, 0.0, 0.8354, 0.003919])
me_cube_001_cell_002_cell_005.materials.append(mat_material)
me_cube_001_cell_002_cell_005.update()
me_cube_001_cell_002_cell_001 = bpy.data.meshes.new('Cube.001_cell.002_cell.001')
me_cube_001_cell_002_cell_001.from_pydata([(0.6544, 0.2291, 0.06316), (-0.5152, -0.3607, 0.06022), (-0.2789, 0.09659, -0.1265), (-0.2765, 0.0936, -0.1436), (-0.3251, 0.1267, 0.06022), (-0.5176, -0.3694, 0.06022), (0.6544, 0.0008288, 0.06316), (0.6264, 0.2043, -0.04962), (-0.4896, -0.3655, 0.06316), (-0.4872, -0.3568, 0.06316), (0.6264, 0.2251, 0.06022), (-0.2971, 0.1306, 0.06316), (0.6264, -0.003106, 0.06022), (0.5967, 0.1905, -0.04357)], [], [(9, 2, 3, 8), (2, 9, 11), (12, 10, 4, 1, 5), (7, 10, 12), (2, 11, 0, 13, 3), (3, 13, 6, 8)])
_k = set([(0, 11), (0, 13), (1, 4), (1, 5), (4, 10), (5, 12), (6, 8), (6, 13), (7, 10), (7, 12), (8, 9), (9, 11)])
me_cube_001_cell_002_cell_001.attributes.new('sharp_edge', 'BOOLEAN', 'EDGE').data.foreach_set('value', [ (min(e.vertices), max(e.vertices)) in _k for e in me_cube_001_cell_002_cell_001.edges])
_uv = me_cube_001_cell_002_cell_001.uv_layers.new(name='UVMap')
_uv.uv.foreach_set('vector', [1.0, 0.1654, 1.0, 0.7568, 0.189, 0.0, 0.8687, 0.03432, 0.7568, 0.7568, 0.1654, 0.1654, 0.8019, 0.166, 0.625, 0.6772, 0.625, 0.6683, 0.6621, 0.6722, 0.6695, 0.6912, 0.6696, 0.6915, 0.4965, 0.6691, 0.625, 0.6683, 0.625, 0.6772, 0.8914, 0.2412, 0.9744, 0.8322, 0.8797, 0.8325, 0.5376, 0.4903, 0.8819, 0.1879, 1.0, 0.811, 0.1563, 0.04299, 0.7225, 0.04288, 1.0, 0.1691])
me_cube_001_cell_002_cell_001.materials.append(mat_material)
me_cube_001_cell_002_cell_001.update()
me_cube_001_cell_002_cell_002 = bpy.data.meshes.new('Cube.001_cell.002_cell.002')
me_cube_001_cell_002_cell_002.from_pydata([(0.5665, -0.5359, 0.1167), (0.5665, -0.5359, -0.09702), (-0.3072, -0.2486, -0.09702), (-0.2675, -0.5359, -0.09702), (-0.3705, -0.5359, 0.1167), (0.401, 0.3338, -0.09702), (-0.4757, 0.3676, 0.1167), (0.5665, 0.3355, -0.09702), (0.582, 0.3643, 0.1171), (-0.4952, 0.3674, 0.1167), (-0.4185, 0.3298, -0.002842), (-0.3861, 0.3251, -0.09702), (-0.2916, -0.2625, -0.09662), (-0.252, -0.5498, -0.09662), (-0.355, -0.5498, 0.1171), (0.4166, 0.3199, -0.09662), (0.582, 0.3216, -0.09662), (-0.4601, 0.3538, 0.1171), (-0.4796, 0.3535, 0.1171), (-0.3706, 0.3112, -0.09662), (0.5665, 0.3782, 0.1167)], [], [(16, 15, 17, 8), (17, 15, 19, 10, 18), (12, 10, 19), (10, 12, 13, 14, 18), (6, 9, 4, 0, 20), (3, 1, 0, 4), (1, 3, 2, 11, 5, 7), (0, 1, 7, 20)])
_k = set([(2, 3), (2, 11), (3, 4), (4, 9), (5, 7), (5, 11), (6, 9), (6, 20), (7, 20), (8, 16), (8, 17), (12, 13), (12, 19), (13, 14), (14, 18), (15, 16), (15, 19), (17, 18)])
me_cube_001_cell_002_cell_002.attributes.new('sharp_edge', 'BOOLEAN', 'EDGE').data.foreach_set('value', [ (min(e.vertices), max(e.vertices)) in _k for e in me_cube_001_cell_002_cell_002.edges])
_uv = me_cube_001_cell_002_cell_002.uv_layers.new(name='UVMap')
_uv.uv.foreach_set('vector', [0.1662, 0.1258, 0.1662, 0.0, 0.8329, 0.0, 0.8332, 0.7925, 1.0, 0.1671, 1.0, 0.8338, 0.401, 0.2352, 0.6572, 0.1987, 0.9852, 0.1522, 1.0, 0.1677, 1.0, 0.4594, 0.7106, 0.1671, 0.4594, 0.4594, 0.1677, 0.1677, 0.1679, 0.02631, 0.8335, 0.02651, 0.8329, 0.4712, 0.6656, 0.7148, 0.6664, 0.7148, 0.6615, 0.75, 0.625, 0.75, 0.625, 0.7144, 0.375, 0.7825, 0.375, 0.75, 0.625, 0.75, 0.625, 0.7865, 0.375, 0.75, 0.3425, 0.75, 0.3409, 0.7388, 0.3379, 0.7164, 0.3686, 0.7161, 0.375, 0.716, 0.625, 0.75, 0.375, 0.75, 0.375, 0.716, 0.625, 0.7144])
me_cube_001_cell_002_cell_002.materials.append(mat_material)
me_cube_001_cell_002_cell_002.update()
me_cube_001_cell_001_cell_003 = bpy.data.meshes.new('Cube.001_cell.001_cell.003')
me_cube_001_cell_001_cell_003.from_pydata([(-1.259, -0.05029, -0.07928), (0.41, -0.5249, -0.07928), (0.299, -0.513, 0.1207), (0.624, -0.5028, -0.07928), (0.7233, -0.2879, -0.07928), (0.2616, 0.8573, 0.1207), (0.07484, 1.362, -0.07928), (0.1316, 1.188, 0.1207), (-1.261, -0.05439, -0.01642), (-1.26, 0.01598, -0.08472), (-1.151, -0.1008, 0.1207), (0.8006, -0.4846, -0.07928), (0.7803, -0.4633, 0.1207), (0.7978, -0.4802, -0.03562), (-1.258, -0.05488, -0.08472), (0.4111, -0.5295, -0.08472), (0.6251, -0.5074, -0.08472), (0.7244, -0.2925, -0.08472), (0.07594, 1.357, -0.08472), (-1.261, 0.02057, -0.07928), (0.266, 0.8706, 0.129), (0.136, 1.201, 0.129), (0.7847, -0.45, 0.129), (0.3034, -0.4997, 0.129), (0.8017, -0.4892, -0.08472), (-1.147, -0.08746, 0.129)], [], [(18, 21, 20, 17), (24, 17, 20, 22, 13), (14, 15, 23, 25, 8), (23, 15, 16, 13, 22), (13, 16, 24), (10, 7, 5, 12, 2), (4, 6, 19, 0, 1, 3, 11), (8, 9, 14), (18, 9, 8, 25, 21)])
_k = set([(0, 1), (0, 19), (1, 3), (2, 10), (2, 12), (3, 11), (4, 6), (4, 11), (5, 7), (5, 12), (6, 19), (7, 10), (9, 14), (9, 18), (14, 15), (15, 16), (16, 24), (17, 18), (17, 24), (20, 21), (20, 22), (21, 25), (22, 23), (23, 25)])
me_cube_001_cell_001_cell_003.attributes.new('sharp_edge', 'BOOLEAN', 'EDGE').data.foreach_set('value', [ (min(e.vertices), max(e.vertices)) in _k for e in me_cube_001_cell_001_cell_003.edges])
_uv = me_cube_001_cell_001_cell_003.uv_layers.new(name='UVMap')
_uv.uv.foreach_set('vector', [0.8325, 0.8325, 0.1669, 0.1669, 0.1671, 0.0, 0.8335, 0.0, 0.8872, 0.05371, 1.0, 0.1665, 1.0, 0.8329, 0.2428, 0.07619, 0.7392, 0.0589, 1.0, 0.8335, 0.1661, 0.0, 0.8333, 0.0, 0.9873, 0.1535, 1.0, 0.6203, 0.1667, 0.0, 0.8339, 0.0, 1.0, 0.1659, 1.0, 0.319, 0.5403, 0.3732, 0.319, 0.319, 0.1659, 0.1659, 0.3223, 0.166, 0.7287, 0.657, 0.6787, 0.6068, 0.6736, 0.6197, 0.6534, 0.6712, 0.6722, 0.6731, 0.3442, 0.665, 0.319, 0.6007, 0.2669, 0.653, 0.2669, 0.6558, 0.332, 0.6743, 0.3404, 0.6734, 0.3473, 0.6727, 0.3797, 0.0, 0.1664, 0.003329, 0.1665, 0.0, 1.0, 0.8325, 0.1671, 0.09373, 0.3803, 0.09307, 0.8342, 0.1663, 1.0, 0.1669])
me_cube_001_cell_001_cell_003.materials.append(mat_material)
me_cube_001_cell_001_cell_003.update()
me_cube_001_cell_001_cell_004 = bpy.data.meshes.new('Cube.001_cell.001_cell.004')
me_cube_001_cell_001_cell_004.from_pydata([(-0.8972, 1.987, -0.1065), (-0.915, 1.954, 0.09987), (-0.8295, -1.534, 0.09987), (-0.6974, -1.353, -0.1065), (0.3261, -0.5169, 0.09346), (0.5695, -0.2724, 0.09346), (0.5225, -0.1273, -0.1065), (-0.8236, -1.535, -0.04212), (-0.8126, -1.468, -0.1065), (-0.7163, -1.563, 0.09346), (1.17, 1.462, -0.0877), (1.168, 1.463, -0.1065), (0.7134, 0.08186, 0.09346), (1.251, 1.409, 0.09346), (-0.7072, -1.346, -0.1139), (-0.8225, -1.461, -0.1139), (-0.9189, 1.958, 0.09346), (-0.8333, -1.53, 0.09346), (0.33, -0.5212, 0.09987), (0.5734, -0.2767, 0.09987), (0.5127, -0.1204, -0.1139), (-0.7124, -1.567, 0.09987), (1.255, 1.404, 0.09987), (1.159, 1.47, -0.1139), (0.7172, 0.07761, 0.09987), (-0.9071, 1.993, -0.1139)], [], [(20, 19, 18, 14), (15, 14, 18, 21, 7), (20, 23, 10, 24, 19), (22, 24, 10), (2, 7, 21), (1, 22, 10, 23, 25), (16, 17, 9, 4, 5, 12, 13), (3, 8, 0, 11, 6), (15, 7, 2, 1, 25)])
_k = set([(0, 8), (0, 11), (1, 2), (1, 22), (2, 21), (3, 6), (3, 8), (4, 5), (4, 9), (5, 12), (6, 11), (9, 17), (12, 13), (13, 16), (14, 15), (14, 20), (15, 25), (16, 17), (18, 19), (18, 21), (19, 24), (20, 23), (22, 24), (23, 25)])
me_cube_001_cell_001_cell_004.attributes.new('sharp_edge', 'BOOLEAN', 'EDGE').data.foreach_set('value', [ (min(e.vertices), max(e.vertices)) in _k for e in me_cube_001_cell_001_cell_004.edges])
_uv = me_cube_001_cell_001_cell_004.uv_layers.new(name='UVMap')
_uv.uv.foreach_set('vector', [0.168, 0.0, 0.834, 0.0, 1.0, 0.166, 1.0, 0.832, 0.906, 0.832, 0.832, 0.832, 0.166, 0.166, 0.8357, 0.1662, 0.9069, 0.6085, 1.0, 0.832, 0.2525, 0.08671, 0.2473, 0.0, 0.8335, 0.0, 1.0, 0.166, 0.8331, 0.272, 0.8335, 0.8335, 0.2473, 0.2473, 1.0, 0.1662, 1.0, 0.6096, 0.9876, 0.1538, 1.0, 0.8329, 0.3696, 0.2161, 0.8192, 0.08125, 0.8787, 0.05925, 1.0, 0.1658, 0.7367, 0.5197, 0.7334, 0.6557, 0.7288, 0.657, 0.6882, 0.6162, 0.6787, 0.6067, 0.6731, 0.5929, 0.6521, 0.5411, 0.2714, 0.6483, 0.2669, 0.6529, 0.2636, 0.5182, 0.3441, 0.5385, 0.3189, 0.6006, 0.1664, 0.003492, 0.3904, 0.0, 0.8338, 0.0, 0.8329, 0.8329, 0.1658, 0.1658])
me_cube_001_cell_001_cell_004.materials.append(mat_material)
me_cube_001_cell_001_cell_004.update()
me_cube_001_cell_001_cell_001 = bpy.data.meshes.new('Cube.001_cell.001_cell.001')
me_cube_001_cell_001_cell_001.from_pydata([(0.6486, 1.63, 0.1069), (0.6486, 1.671, -0.1069), (0.6599, -1.494, -0.1069), (0.6599, -1.453, 0.1069), (-0.0493, -1.567, -0.1069), (-0.07752, -1.529, 0.1069), (-0.155, -1.332, 0.1069), (-0.6728, -0.01151, -0.1069), (-0.7872, 0.2797, -0.1069), (-0.7269, 0.1235, 0.1069), (-0.1419, 1.871, -0.1069), (-0.04489, 1.805, 0.1069), (0.6599, 1.631, 0.1069), (0.6599, 1.673, -0.1069), (0.6486, -1.495, -0.1069), (0.6486, -1.454, 0.1069), (-0.06057, -1.568, -0.1069), (-0.06626, -1.528, 0.1069), (-0.1437, -1.331, 0.1069), (-0.6615, -0.009988, -0.1069), (-0.7759, 0.2812, -0.1069), (-0.03363, 1.807, 0.1069), (-0.1306, 1.873, -0.1069), (-0.7157, 0.1251, 0.1069)], [], [(19, 4, 17, 18), (20, 19, 18, 23), (21, 12, 13, 22), (23, 21, 22, 20), (5, 15, 0, 11, 9, 6), (1, 14, 16, 7, 8, 10), (1, 0, 15, 14), (4, 2, 3, 17)])
_k = set([(0, 1), (0, 11), (1, 10), (2, 3), (2, 4), (3, 17), (4, 19), (5, 6), (5, 15), (6, 9), (7, 8), (7, 16), (8, 10), (9, 11), (12, 13), (12, 21), (13, 22), (14, 15), (14, 16), (17, 18), (18, 23), (19, 20), (20, 22), (21, 23)])
me_cube_001_cell_001_cell_001.attributes.new('sharp_edge', 'BOOLEAN', 'EDGE').data.foreach_set('value', [ (min(e.vertices), max(e.vertices)) in _k for e in me_cube_001_cell_001_cell_001.edges])
_uv = me_cube_001_cell_001_cell_001.uv_layers.new(name='UVMap')
_uv.uv.foreach_set('vector', [1.0, 0.8333, 0.2132, 0.04729, 0.9005, 0.0672, 1.0, 0.1666, 1.0, 0.8334, 0.8333, 0.8333, 0.1666, 0.1666, 1.0, 0.1671, 0.369, 0.2155, 0.1675, 0.01832, 0.8322, 0.0184, 0.8786, 0.05917, 0.1671, 0.1671, 0.7281, 0.1677, 0.8346, 0.08733, 0.8334, 0.8334, 0.6533, 0.6712, 0.625, 0.6682, 0.625, 0.548, 0.652, 0.5411, 0.6786, 0.6067, 0.6563, 0.6635, 0.375, 0.5464, 0.375, 0.6698, 0.3473, 0.6727, 0.3235, 0.612, 0.319, 0.6006, 0.3442, 0.5386, 0.375, 0.5464, 0.625, 0.548, 0.625, 0.6682, 0.375, 0.6698, 0.3243, 0.166, 0.9526, 0.1662, 0.953, 0.8323, 0.5421, 0.3749])
me_cube_001_cell_001_cell_001.materials.append(mat_material)
me_cube_001_cell_001_cell_001.update()
me_cube_001_cell_cell_003 = bpy.data.meshes.new('Cube.001_cell_cell.003')
me_cube_001_cell_cell_003.from_pydata([(1.007, -0.5417, -0.1005), (1.007, -0.5831, 0.1133), (-0.364, 0.3897, 0.1133), (0.7595, -0.08273, -0.1004), (-0.6413, 0.5373, 0.1133), (-0.8287, -0.1033, 0.03697), (-0.6845, 0.4659, -0.1004), (-0.8548, -0.06873, -0.1004), (-0.8484, -0.1118, 0.1133), (-0.6249, 0.6527, -0.1004), (0.9852, -0.3289, 0.1133), (1.007, -0.2099, -0.1005), (0.9852, -0.5348, -0.1004), (0.9852, -0.5761, 0.1133), (-0.6625, 0.459, -0.1005), (-0.8328, -0.07566, -0.1005), (-0.6193, 0.5304, 0.1133), (-0.8263, -0.1187, 0.1133), (-0.3419, 0.3828, 0.1133), (1.007, -0.3358, 0.1133), (0.7815, -0.08966, -0.1005), (0.9852, -0.203, -0.1004), (-0.6029, 0.6458, -0.1005)], [], [(22, 16, 18, 20), (15, 5, 14), (16, 22, 14, 5, 17), (20, 18, 19, 11), (13, 10, 2, 4, 8), (9, 3, 21, 12, 7, 6), (13, 12, 21, 10), (0, 1, 17, 5, 15)])
_k = set([(0, 1), (0, 15), (1, 17), (2, 4), (2, 10), (3, 9), (3, 21), (4, 8), (6, 7), (6, 9), (7, 12), (8, 13), (10, 21), (11, 19), (11, 20), (12, 13), (14, 15), (14, 22), (16, 17), (16, 18), (18, 19), (20, 22)])
me_cube_001_cell_cell_003.attributes.new('sharp_edge', 'BOOLEAN', 'EDGE').data.foreach_set('value', [ (min(e.vertices), max(e.vertices)) in _k for e in me_cube_001_cell_cell_003.edges])
_uv = me_cube_001_cell_cell_003.uv_layers.new(name='UVMap')
_uv.uv.foreach_set('vector', [0.8287, 0.8287, 0.1672, 0.1672, 0.1672, 0.0, 0.8343, 0.0, 0.5937, 0.4273, 1.0, 0.4062, 1.0, 0.8348, 1.0, 0.1672, 0.9991, 0.8346, 0.8348, 0.8348, 0.4062, 0.4062, 0.4292, 0.1679, 1.0, 0.1657, 1.0, 0.8328, 0.1976, 0.03174, 0.8657, 0.03166, 0.625, 0.5479, 0.625, 0.5383, 0.6776, 0.5103, 0.6884, 0.5045, 0.6965, 0.5298, 0.3123, 0.5, 0.3662, 0.5287, 0.375, 0.5334, 0.375, 0.5463, 0.3033, 0.5281, 0.3099, 0.5073, 0.375, 0.5, 0.375, 0.5463, 0.375, 0.5334, 0.625, 0.5383, 0.166, 0.01825, 0.8338, 0.01827, 0.9401, 0.113, 0.8545, 0.2654, 0.7029, 0.5424])
me_cube_001_cell_cell_003.materials.append(mat_material)
me_cube_001_cell_cell_003.update()
me_cube_001_cell_cell_004 = bpy.data.meshes.new('Cube.001_cell_cell.004')
me_cube_001_cell_cell_004.from_pydata([(-0.8691, 0.2557, 0.1166), (-0.689, -0.113, -0.09718), (-0.8444, 0.2557, -0.09718), (-0.8559, 0.2243, 0.1166), (-0.6489, -0.2079, -0.09718), (-0.6567, -0.2473, 0.1166), (0.581, 0.1451, 0.1166), (0.5828, 0.2557, 0.1166), (0.5953, 0.2557, -0.06331), (0.3671, -0.4874, 0.03967), (0.5375, 0.07023, -0.09718), (0.3739, -0.5083, 0.1166), (0.5972, 0.2557, -0.09157), (0.5966, 0.2557, -0.09718), (0.3668, -0.4651, -0.09718), (-0.8734, 0.2611, 0.1164), (-0.8486, 0.2611, -0.09738), (-0.6932, -0.1076, -0.09738), (-0.6532, -0.2025, -0.09738), (0.5767, 0.1505, 0.1164), (0.5785, 0.2611, 0.1164), (0.591, 0.2611, -0.06351), (0.5929, 0.2611, -0.09178), (0.5332, 0.07564, -0.09738), (0.5923, 0.2611, -0.09738), (0.3625, -0.4597, -0.09738), (-0.8601, 0.2297, 0.1164), (-0.661, -0.2419, 0.1164), (0.3696, -0.5029, 0.1164)], [], [(20, 19, 21), (28, 9, 23, 24, 22, 19), (22, 21, 19), (23, 9, 25), (16, 17, 26, 15), (17, 18, 27, 26), (6, 7, 0, 3, 5, 11), (4, 1, 2, 13, 10, 14), (13, 2, 0, 7, 8, 12), (9, 28, 27, 18, 25)])
_k = set([(0, 2), (0, 3), (1, 2), (1, 4), (3, 5), (4, 14), (5, 11), (6, 7), (6, 11), (7, 8), (8, 12), (10, 13), (10, 14), (12, 13), (15, 16), (15, 26), (16, 17), (17, 18), (18, 25), (19, 20), (19, 28), (20, 21), (21, 22), (22, 24), (23, 24), (23, 25), (26, 27), (27, 28)])
me_cube_001_cell_cell_004.attributes.new('sharp_edge', 'BOOLEAN', 'EDGE').data.foreach_set('value', [ (min(e.vertices), max(e.vertices)) in _k for e in me_cube_001_cell_cell_004.edges])
_uv = me_cube_001_cell_cell_004.uv_layers.new(name='UVMap')
_uv.uv.foreach_set('vector', [0.7265, 0.5612, 0.1655, 0.0, 0.7266, 0.0, 0.4293, 0.2632, 0.4059, 0.0, 0.8344, 0.0, 0.9973, 0.1629, 1.0, 0.1832, 1.0, 0.8341, 0.1832, 0.1832, 1.0, 0.2734, 0.8341, 0.8341, 1.0, 0.1656, 1.0, 0.5941, 0.593, 0.166, 0.894, 0.7283, 0.1675, 0.0, 0.8331, 0.0, 0.8949, 0.06194, 1.0, 0.8325, 0.8324, 0.8324, 0.1664, 0.1664, 1.0, 0.1669, 0.6885, 0.5043, 0.6884, 0.5, 0.745, 0.5, 0.7445, 0.5012, 0.7367, 0.5196, 0.6966, 0.5298, 0.2636, 0.5181, 0.262, 0.5144, 0.2559, 0.5, 0.3121, 0.5, 0.3098, 0.5072, 0.3032, 0.5281, 0.375, 0.4371, 0.375, 0.3809, 0.625, 0.38, 0.625, 0.4366, 0.4146, 0.4371, 0.3816, 0.4371, 0.8544, 0.2664, 0.9402, 0.1131, 1.0, 0.1664, 1.0, 0.8324, 0.7036, 0.5431])
me_cube_001_cell_cell_004.materials.append(mat_material)
me_cube_001_cell_cell_004.update()
me_cube_001_cell_cell_001 = bpy.data.meshes.new('Cube.001_cell_cell.001')
me_cube_001_cell_cell_001.from_pydata([(0.8033, 0.2442, 0.106), (0.8033, 0.2442, -0.1077), (-0.8232, 0.1309, 0.106), (-0.8212, 0.2442, 0.106), (-0.8073, 0.2442, -0.1007), (-0.7725, 0.2459, -0.1078), (0.8303, -0.7327, 0.1059), (0.8303, -0.6071, -0.1078), (-0.7962, 0.1326, 0.1059), (-0.7942, 0.2459, 0.1059), (-0.7803, 0.2459, -0.1007), (-0.7995, 0.2442, -0.1077), (0.8033, -0.7344, 0.106), (0.8033, -0.6087, -0.1077)], [], [(8, 9, 10), (12, 0, 3, 2), (11, 1, 13), (13, 1, 0, 12), (4, 3, 0, 1, 11), (5, 7, 6, 8, 10)])
_k = set([(2, 3), (2, 12), (3, 4), (4, 11), (5, 7), (5, 10), (6, 7), (6, 8), (8, 9), (9, 10), (11, 13), (12, 13)])
me_cube_001_cell_cell_001.attributes.new('sharp_edge', 'BOOLEAN', 'EDGE').data.foreach_set('value', [ (min(e.vertices), max(e.vertices)) in _k for e in me_cube_001_cell_cell_001.edges])
_uv = me_cube_001_cell_cell_001.uv_layers.new(name='UVMap')
_uv.uv.foreach_set('vector', [0.8341, 0.0, 0.8333, 0.578, 0.1878, 0.0, 0.625, 0.5382, 0.625, 0.5, 0.6883, 0.5, 0.6884, 0.5044, 0.3125, 0.5, 0.375, 0.5, 0.375, 0.5333, 0.375, 0.5333, 0.375, 0.5, 0.625, 0.5, 0.625, 0.5382, 0.3832, 0.4372, 0.625, 0.4367, 0.625, 0.5, 0.375, 0.5, 0.375, 0.4375, 0.1701, 0.1658, 0.1672, 0.03195, 0.8343, 0.03197, 0.8341, 0.8341, 0.1878, 0.1878])
me_cube_001_cell_cell_001.materials.append(mat_material)
me_cube_001_cell_cell_001.update()

# ---- objects
ob_glass = bpy.data.objects.new('Glass', me_cube)
ob_broken_glass = bpy.data.objects.new('Broken Glass', me_cube_001)
ob_cube_001_cell_006_cell = bpy.data.objects.new('Cube.001_cell.006_cell', me_cube_001_cell_006_cell_003)
ob_cube_001_cell_006_cell_001 = bpy.data.objects.new('Cube.001_cell.006_cell.001', me_cube_001_cell_006_cell_004)
ob_cube_001_cell_006_cell_002 = bpy.data.objects.new('Cube.001_cell.006_cell.002', me_cube_001_cell_006_cell_001)
ob_cube_001_cell_005_cell = bpy.data.objects.new('Cube.001_cell.005_cell', me_cube_001_cell_005_cell_004)
ob_cube_001_cell_005_cell_001 = bpy.data.objects.new('Cube.001_cell.005_cell.001', me_cube_001_cell_005_cell_005)
ob_cube_001_cell_005_cell_002 = bpy.data.objects.new('Cube.001_cell.005_cell.002', me_cube_001_cell_005_cell_001)
ob_cube_001_cell_005_cell_003 = bpy.data.objects.new('Cube.001_cell.005_cell.003', me_cube_001_cell_005_cell_002)
ob_cube_001_cell_004_cell = bpy.data.objects.new('Cube.001_cell.004_cell', me_cube_001_cell_004_cell_003)
ob_cube_001_cell_004_cell_001 = bpy.data.objects.new('Cube.001_cell.004_cell.001', me_cube_001_cell_004_cell_004)
ob_cube_001_cell_004_cell_002 = bpy.data.objects.new('Cube.001_cell.004_cell.002', me_cube_001_cell_004_cell_001)
ob_cube_001_cell_003_cell = bpy.data.objects.new('Cube.001_cell.003_cell', me_cube_001_cell_003_cell_004)
ob_cube_001_cell_003_cell_001 = bpy.data.objects.new('Cube.001_cell.003_cell.001', me_cube_001_cell_003_cell_005)
ob_cube_001_cell_003_cell_002 = bpy.data.objects.new('Cube.001_cell.003_cell.002', me_cube_001_cell_003_cell_001)
ob_cube_001_cell_003_cell_003 = bpy.data.objects.new('Cube.001_cell.003_cell.003', me_cube_001_cell_003_cell_002)
ob_cube_001_cell_002_cell = bpy.data.objects.new('Cube.001_cell.002_cell', me_cube_001_cell_002_cell_004)
ob_cube_001_cell_002_cell_001 = bpy.data.objects.new('Cube.001_cell.002_cell.001', me_cube_001_cell_002_cell_005)
ob_cube_001_cell_002_cell_002 = bpy.data.objects.new('Cube.001_cell.002_cell.002', me_cube_001_cell_002_cell_001)
ob_cube_001_cell_002_cell_003 = bpy.data.objects.new('Cube.001_cell.002_cell.003', me_cube_001_cell_002_cell_002)
ob_cube_001_cell_001_cell = bpy.data.objects.new('Cube.001_cell.001_cell', me_cube_001_cell_001_cell_003)
ob_cube_001_cell_001_cell_001 = bpy.data.objects.new('Cube.001_cell.001_cell.001', me_cube_001_cell_001_cell_004)
ob_cube_001_cell_001_cell_002 = bpy.data.objects.new('Cube.001_cell.001_cell.002', me_cube_001_cell_001_cell_001)
ob_cube_001_cell_cell = bpy.data.objects.new('Cube.001_cell_cell', me_cube_001_cell_cell_003)
ob_cube_001_cell_cell_001 = bpy.data.objects.new('Cube.001_cell_cell.001', me_cube_001_cell_cell_004)
ob_cube_001_cell_cell_002 = bpy.data.objects.new('Cube.001_cell_cell.002', me_cube_001_cell_cell_001)

# ---- transforms, parenting, visibility, modifiers, constraints
ob_glass.location = (0.0, 0.0, 0.0)
ob_glass.lock_rotations_4d = False
ob_glass.empty_display_type = 'ARROWS'
ob_glass.lineart.crease_threshold = 0.0
ob_broken_glass.location = (0.0, 0.0, 0.0)
ob_broken_glass.lock_rotations_4d = False
ob_broken_glass.empty_display_type = 'ARROWS'
ob_broken_glass.lineart.crease_threshold = 0.0
ob_cube_001_cell_006_cell.parent = ob_broken_glass
ob_cube_001_cell_006_cell.location = (-2.383, -2.622, 7.451e-09)
ob_cube_001_cell_006_cell_001.parent = ob_broken_glass
ob_cube_001_cell_006_cell_001.location = (-1.319, -2.313, 0.0)
ob_cube_001_cell_006_cell_002.parent = ob_broken_glass
ob_cube_001_cell_006_cell_002.location = (-2.235, -1.685, 0.00117)
ob_cube_001_cell_005_cell.parent = ob_broken_glass
ob_cube_001_cell_005_cell.location = (-2.181, -0.6339, 0.001298)
ob_cube_001_cell_005_cell_001.parent = ob_broken_glass
ob_cube_001_cell_005_cell_001.location = (-0.4944, -0.481, 0.009422)
ob_cube_001_cell_005_cell_002.parent = ob_broken_glass
ob_cube_001_cell_005_cell_002.location = (-1.742, 0.6709, 0.004535)
ob_cube_001_cell_005_cell_003.parent = ob_broken_glass
ob_cube_001_cell_005_cell_003.location = (-0.2732, 1.646, 0.001922)
ob_cube_001_cell_004_cell.parent = ob_broken_glass
ob_cube_001_cell_004_cell.location = (-2.391, 2.085, 0.0183)
ob_cube_001_cell_004_cell_001.parent = ob_broken_glass
ob_cube_001_cell_004_cell_001.location = (-2.409, 2.897, 0.002113)
ob_cube_001_cell_004_cell_002.parent = ob_broken_glass
ob_cube_001_cell_004_cell_002.location = (-1.646, 2.53, -0.01493)
ob_cube_001_cell_003_cell.parent = ob_broken_glass
ob_cube_001_cell_003_cell.location = (1.212, -1.863, 0.01758)
ob_cube_001_cell_003_cell_001.parent = ob_broken_glass
ob_cube_001_cell_003_cell_001.location = (0.07432, -2.464, 0.01344)
ob_cube_001_cell_003_cell_002.parent = ob_broken_glass
ob_cube_001_cell_003_cell_002.location = (0.3991, -1.696, 0.006208)
ob_cube_001_cell_003_cell_003.parent = ob_broken_glass
ob_cube_001_cell_003_cell_003.location = (1.159, -2.835, -0.004796)
ob_cube_001_cell_002_cell.parent = ob_broken_glass
ob_cube_001_cell_002_cell.location = (1.989, -1.336, 0.01845)
ob_cube_001_cell_002_cell_001.parent = ob_broken_glass
ob_cube_001_cell_002_cell_001.location = (2.359, -1.678, 0.001802)
ob_cube_001_cell_002_cell_002.parent = ob_broken_glass
ob_cube_001_cell_002_cell_002.location = (2.403, -1.25, 0.04079)
ob_cube_001_cell_002_cell_003.parent = ob_broken_glass
ob_cube_001_cell_002_cell_003.location = (2.465, -2.494, -0.009354)
ob_cube_001_cell_001_cell.parent = ob_broken_glass
ob_cube_001_cell_001_cell.location = (1.584, -0.6867, -0.02072)
ob_cube_001_cell_001_cell_001.parent = ob_broken_glass
ob_cube_001_cell_001_cell_001.location = (1.175, 0.699, 0.006543)
ob_cube_001_cell_001_cell_002.parent = ob_broken_glass
ob_cube_001_cell_001_cell_002.location = (2.387, 0.3225, -2.98e-08)
ob_cube_001_cell_cell.parent = ob_broken_glass
ob_cube_001_cell_cell.location = (2.065, 2.393, -0.00595)
ob_cube_001_cell_cell_001.parent = ob_broken_glass
ob_cube_001_cell_cell_001.location = (0.9351, 2.757, -0.008988)
ob_cube_001_cell_cell_002.parent = ob_broken_glass
ob_cube_001_cell_cell_002.location = (2.244, 2.773, 0.0008245)

# ---- collection membership
col_collection.objects.link(ob_glass)
col_collection.objects.link(ob_broken_glass)
col_collection.objects.link(ob_cube_001_cell_006_cell)
col_collection.objects.link(ob_cube_001_cell_006_cell_001)
col_collection.objects.link(ob_cube_001_cell_006_cell_002)
col_collection.objects.link(ob_cube_001_cell_005_cell)
col_collection.objects.link(ob_cube_001_cell_005_cell_001)
col_collection.objects.link(ob_cube_001_cell_005_cell_002)
col_collection.objects.link(ob_cube_001_cell_005_cell_003)
col_collection.objects.link(ob_cube_001_cell_004_cell)
col_collection.objects.link(ob_cube_001_cell_004_cell_001)
col_collection.objects.link(ob_cube_001_cell_004_cell_002)
col_collection.objects.link(ob_cube_001_cell_003_cell)
col_collection.objects.link(ob_cube_001_cell_003_cell_001)
col_collection.objects.link(ob_cube_001_cell_003_cell_002)
col_collection.objects.link(ob_cube_001_cell_003_cell_003)
col_collection.objects.link(ob_cube_001_cell_002_cell)
col_collection.objects.link(ob_cube_001_cell_002_cell_001)
col_collection.objects.link(ob_cube_001_cell_002_cell_002)
col_collection.objects.link(ob_cube_001_cell_002_cell_003)
col_collection.objects.link(ob_cube_001_cell_001_cell)
col_collection.objects.link(ob_cube_001_cell_001_cell_001)
col_collection.objects.link(ob_cube_001_cell_001_cell_002)
col_collection.objects.link(ob_cube_001_cell_cell)
col_collection.objects.link(ob_cube_001_cell_cell_001)
col_collection.objects.link(ob_cube_001_cell_cell_002)

# ---- scene / render settings (as saved in the file)
scene.frame_start = 1; scene.frame_end = 250; scene.frame_set(1)
scene.render.engine = 'BLENDER_EEVEE_NEXT'
scene.cycles.sampling_pattern = 'TABULATED_SOBOL'
scene.view_settings.view_transform = 'Filmic'
bpy.context.view_layer.update()

# ---- added for rendering (the .blend has no active camera and no usable light): camera, sun
cam_auto = bpy.data.cameras.new('AutoCamera')
cam_auto.lens = 50.0
cam_auto.sensor_width = 36.0
cam_auto.clip_end = 1000.0
ob_auto_camera = bpy.data.objects.new('AutoCamera', cam_auto)
scene.collection.objects.link(ob_auto_camera)
ob_auto_camera.location = (8.05355, -9.65372, 6.45128)
ob_auto_camera.rotation_euler = (1.09748, -7.21219e-08, 0.694738)
scene.camera = ob_auto_camera
light_auto_sun = bpy.data.lights.new('AutoSun', 'SUN')
light_auto_sun.energy = 3.0
light_auto_sun.angle = 0.0523599
ob_auto_sun = bpy.data.objects.new('AutoSun', light_auto_sun)
scene.collection.objects.link(ob_auto_sun)
ob_auto_sun.rotation_euler = (0.872665, 0.174533, 0.523599)
bpy.context.view_layer.update()
